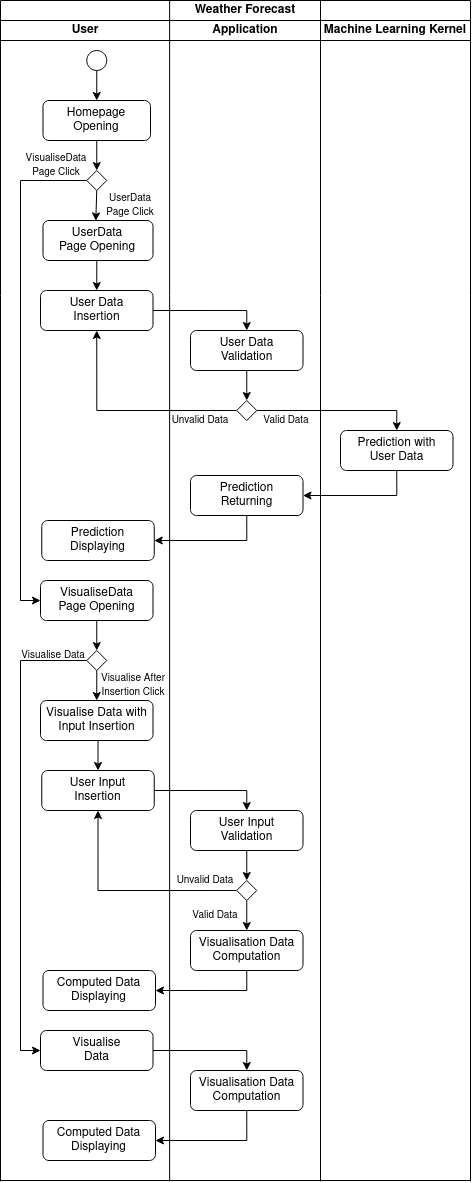

The diagram above was exported from draw.io. Its source (the exported page's mxGraphModel, read from the mxfile embedded in the PNG):
<mxGraphModel dx="2194" dy="713" grid="1" gridSize="10" guides="1" tooltips="1" connect="1" arrows="1" fold="1" page="0" pageScale="1" pageWidth="827" pageHeight="1169" math="0" shadow="0">
  <root>
    <mxCell id="0" />
    <mxCell id="1" parent="0" />
    <mxCell id="uX2z4mXCZr_EYjMxJSe1-47" style="edgeStyle=orthogonalEdgeStyle;rounded=0;orthogonalLoop=1;jettySize=auto;html=1;exitX=0.5;exitY=1;exitDx=0;exitDy=0;entryX=0.5;entryY=0;entryDx=0;entryDy=0;" edge="1" parent="1" source="uX2z4mXCZr_EYjMxJSe1-48" target="uX2z4mXCZr_EYjMxJSe1-52">
      <mxGeometry relative="1" as="geometry" />
    </mxCell>
    <mxCell id="uX2z4mXCZr_EYjMxJSe1-48" value="Homepage Opening" style="rounded=1;whiteSpace=wrap;html=1;" vertex="1" parent="1">
      <mxGeometry x="-1197.5" y="80" width="107.5" height="40" as="geometry" />
    </mxCell>
    <mxCell id="uX2z4mXCZr_EYjMxJSe1-49" style="edgeStyle=orthogonalEdgeStyle;rounded=0;orthogonalLoop=1;jettySize=auto;html=1;exitX=0.5;exitY=1;exitDx=0;exitDy=0;entryX=0.5;entryY=0;entryDx=0;entryDy=0;" edge="1" parent="1" source="uX2z4mXCZr_EYjMxJSe1-50" target="uX2z4mXCZr_EYjMxJSe1-48">
      <mxGeometry relative="1" as="geometry" />
    </mxCell>
    <mxCell id="uX2z4mXCZr_EYjMxJSe1-50" value="" style="ellipse;whiteSpace=wrap;html=1;aspect=fixed;" vertex="1" parent="1">
      <mxGeometry x="-1153.7500000000005" y="30" width="20" height="20" as="geometry" />
    </mxCell>
    <mxCell id="uX2z4mXCZr_EYjMxJSe1-51" style="edgeStyle=orthogonalEdgeStyle;rounded=0;orthogonalLoop=1;jettySize=auto;html=1;exitX=0.5;exitY=1;exitDx=0;exitDy=0;entryX=0.48;entryY=0.01;entryDx=0;entryDy=0;entryPerimeter=0;" edge="1" parent="1" source="uX2z4mXCZr_EYjMxJSe1-52" target="uX2z4mXCZr_EYjMxJSe1-54">
      <mxGeometry relative="1" as="geometry" />
    </mxCell>
    <mxCell id="uX2z4mXCZr_EYjMxJSe1-72" style="edgeStyle=orthogonalEdgeStyle;rounded=0;orthogonalLoop=1;jettySize=auto;html=1;exitX=0;exitY=0.5;exitDx=0;exitDy=0;entryX=0;entryY=0.5;entryDx=0;entryDy=0;" edge="1" parent="1" source="uX2z4mXCZr_EYjMxJSe1-52" target="uX2z4mXCZr_EYjMxJSe1-71">
      <mxGeometry relative="1" as="geometry" />
    </mxCell>
    <mxCell id="uX2z4mXCZr_EYjMxJSe1-52" value="" style="rhombus;whiteSpace=wrap;html=1;" vertex="1" parent="1">
      <mxGeometry x="-1153.75" y="150" width="20" height="20" as="geometry" />
    </mxCell>
    <mxCell id="uX2z4mXCZr_EYjMxJSe1-53" style="edgeStyle=orthogonalEdgeStyle;rounded=0;orthogonalLoop=1;jettySize=auto;html=1;exitX=0.5;exitY=1;exitDx=0;exitDy=0;entryX=0.5;entryY=0;entryDx=0;entryDy=0;" edge="1" parent="1" source="uX2z4mXCZr_EYjMxJSe1-54" target="uX2z4mXCZr_EYjMxJSe1-55">
      <mxGeometry relative="1" as="geometry" />
    </mxCell>
    <mxCell id="uX2z4mXCZr_EYjMxJSe1-54" value="&lt;div&gt;UserData &lt;br&gt;&lt;/div&gt;&lt;div&gt;Page Opening&lt;/div&gt;" style="rounded=1;whiteSpace=wrap;html=1;" vertex="1" parent="1">
      <mxGeometry x="-1197.5" y="200" width="110" height="40" as="geometry" />
    </mxCell>
    <mxCell id="uX2z4mXCZr_EYjMxJSe1-58" style="edgeStyle=orthogonalEdgeStyle;rounded=0;orthogonalLoop=1;jettySize=auto;html=1;exitX=1;exitY=0.5;exitDx=0;exitDy=0;entryX=0.5;entryY=0;entryDx=0;entryDy=0;" edge="1" parent="1" source="uX2z4mXCZr_EYjMxJSe1-55" target="uX2z4mXCZr_EYjMxJSe1-57">
      <mxGeometry relative="1" as="geometry" />
    </mxCell>
    <mxCell id="uX2z4mXCZr_EYjMxJSe1-55" value="&lt;div&gt;User Data&lt;br&gt;&lt;/div&gt;&lt;div&gt;Insertion&lt;/div&gt;" style="rounded=1;whiteSpace=wrap;html=1;" vertex="1" parent="1">
      <mxGeometry x="-1200" y="270" width="112.5" height="40" as="geometry" />
    </mxCell>
    <mxCell id="uX2z4mXCZr_EYjMxJSe1-56" value="&lt;font style=&quot;font-size: 10px;&quot;&gt;UserData Page Click&lt;/font&gt;" style="text;strokeColor=none;align=center;fillColor=none;html=1;verticalAlign=middle;whiteSpace=wrap;rounded=0;" vertex="1" parent="1">
      <mxGeometry x="-1140" y="170" width="60" height="30" as="geometry" />
    </mxCell>
    <mxCell id="uX2z4mXCZr_EYjMxJSe1-60" style="edgeStyle=orthogonalEdgeStyle;rounded=0;orthogonalLoop=1;jettySize=auto;html=1;exitX=0.5;exitY=1;exitDx=0;exitDy=0;entryX=0.5;entryY=0;entryDx=0;entryDy=0;" edge="1" parent="1" source="uX2z4mXCZr_EYjMxJSe1-57" target="uX2z4mXCZr_EYjMxJSe1-59">
      <mxGeometry relative="1" as="geometry" />
    </mxCell>
    <mxCell id="uX2z4mXCZr_EYjMxJSe1-57" value="&lt;div&gt;User Data &lt;br&gt;&lt;/div&gt;&lt;div&gt;Validation&lt;/div&gt;" style="rounded=1;whiteSpace=wrap;html=1;" vertex="1" parent="1">
      <mxGeometry x="-1050" y="310" width="112.5" height="40" as="geometry" />
    </mxCell>
    <mxCell id="uX2z4mXCZr_EYjMxJSe1-62" style="edgeStyle=orthogonalEdgeStyle;rounded=0;orthogonalLoop=1;jettySize=auto;html=1;exitX=1;exitY=0.5;exitDx=0;exitDy=0;entryX=0.5;entryY=0;entryDx=0;entryDy=0;" edge="1" parent="1" source="uX2z4mXCZr_EYjMxJSe1-59" target="uX2z4mXCZr_EYjMxJSe1-61">
      <mxGeometry relative="1" as="geometry" />
    </mxCell>
    <mxCell id="uX2z4mXCZr_EYjMxJSe1-65" style="edgeStyle=orthogonalEdgeStyle;rounded=0;orthogonalLoop=1;jettySize=auto;html=1;exitX=0;exitY=0.5;exitDx=0;exitDy=0;entryX=0.5;entryY=1;entryDx=0;entryDy=0;" edge="1" parent="1" source="uX2z4mXCZr_EYjMxJSe1-59" target="uX2z4mXCZr_EYjMxJSe1-55">
      <mxGeometry relative="1" as="geometry" />
    </mxCell>
    <mxCell id="uX2z4mXCZr_EYjMxJSe1-59" value="" style="rhombus;whiteSpace=wrap;html=1;" vertex="1" parent="1">
      <mxGeometry x="-1003.75" y="380" width="20" height="20" as="geometry" />
    </mxCell>
    <mxCell id="uX2z4mXCZr_EYjMxJSe1-68" style="edgeStyle=orthogonalEdgeStyle;rounded=0;orthogonalLoop=1;jettySize=auto;html=1;exitX=0.5;exitY=1;exitDx=0;exitDy=0;entryX=1;entryY=0.5;entryDx=0;entryDy=0;" edge="1" parent="1" source="uX2z4mXCZr_EYjMxJSe1-61" target="uX2z4mXCZr_EYjMxJSe1-67">
      <mxGeometry relative="1" as="geometry" />
    </mxCell>
    <mxCell id="uX2z4mXCZr_EYjMxJSe1-61" value="&lt;div&gt;Prediction with &lt;br&gt;&lt;/div&gt;&lt;div&gt;User Data&lt;/div&gt;" style="rounded=1;whiteSpace=wrap;html=1;" vertex="1" parent="1">
      <mxGeometry x="-900" y="410" width="112.5" height="40" as="geometry" />
    </mxCell>
    <mxCell id="uX2z4mXCZr_EYjMxJSe1-64" value="&lt;font style=&quot;font-size: 10px;&quot;&gt;Valid Data&lt;/font&gt;" style="text;strokeColor=none;align=center;fillColor=none;html=1;verticalAlign=middle;whiteSpace=wrap;rounded=0;" vertex="1" parent="1">
      <mxGeometry x="-983.75" y="390" width="60" height="20" as="geometry" />
    </mxCell>
    <mxCell id="uX2z4mXCZr_EYjMxJSe1-66" value="&lt;font style=&quot;font-size: 10px;&quot;&gt;Unvalid Data&lt;/font&gt;" style="text;strokeColor=none;align=center;fillColor=none;html=1;verticalAlign=middle;whiteSpace=wrap;rounded=0;" vertex="1" parent="1">
      <mxGeometry x="-1070" y="390" width="60" height="20" as="geometry" />
    </mxCell>
    <mxCell id="uX2z4mXCZr_EYjMxJSe1-70" style="edgeStyle=orthogonalEdgeStyle;rounded=0;orthogonalLoop=1;jettySize=auto;html=1;exitX=0.5;exitY=1;exitDx=0;exitDy=0;entryX=1;entryY=0.5;entryDx=0;entryDy=0;" edge="1" parent="1" source="uX2z4mXCZr_EYjMxJSe1-67" target="uX2z4mXCZr_EYjMxJSe1-69">
      <mxGeometry relative="1" as="geometry" />
    </mxCell>
    <mxCell id="uX2z4mXCZr_EYjMxJSe1-67" value="&lt;div&gt;Prediction&lt;/div&gt;&lt;div&gt;Returning&lt;/div&gt;" style="rounded=1;whiteSpace=wrap;html=1;" vertex="1" parent="1">
      <mxGeometry x="-1050" y="455" width="112.5" height="40" as="geometry" />
    </mxCell>
    <mxCell id="uX2z4mXCZr_EYjMxJSe1-69" value="&lt;div&gt;Prediction&lt;/div&gt;&lt;div&gt;Displaying&lt;br&gt;&lt;/div&gt;" style="rounded=1;whiteSpace=wrap;html=1;" vertex="1" parent="1">
      <mxGeometry x="-1198.75" y="500" width="112.5" height="40" as="geometry" />
    </mxCell>
    <mxCell id="uX2z4mXCZr_EYjMxJSe1-76" style="edgeStyle=orthogonalEdgeStyle;rounded=0;orthogonalLoop=1;jettySize=auto;html=1;exitX=0.5;exitY=1;exitDx=0;exitDy=0;entryX=0.5;entryY=0;entryDx=0;entryDy=0;" edge="1" parent="1" source="uX2z4mXCZr_EYjMxJSe1-71" target="uX2z4mXCZr_EYjMxJSe1-75">
      <mxGeometry relative="1" as="geometry" />
    </mxCell>
    <mxCell id="uX2z4mXCZr_EYjMxJSe1-71" value="&lt;div&gt;VisualiseData &lt;br&gt;&lt;/div&gt;&lt;div&gt;Page Opening&lt;br&gt;&lt;/div&gt;" style="rounded=1;whiteSpace=wrap;html=1;" vertex="1" parent="1">
      <mxGeometry x="-1200" y="560" width="112.5" height="40" as="geometry" />
    </mxCell>
    <mxCell id="uX2z4mXCZr_EYjMxJSe1-73" value="&lt;font style=&quot;font-size: 10px;&quot;&gt;VisualiseData Page Click&lt;/font&gt;" style="text;strokeColor=none;align=center;fillColor=none;html=1;verticalAlign=middle;whiteSpace=wrap;rounded=0;" vertex="1" parent="1">
      <mxGeometry x="-1213.75" y="130" width="60" height="30" as="geometry" />
    </mxCell>
    <mxCell id="uX2z4mXCZr_EYjMxJSe1-81" style="edgeStyle=orthogonalEdgeStyle;rounded=0;orthogonalLoop=1;jettySize=auto;html=1;exitX=0.5;exitY=1;exitDx=0;exitDy=0;entryX=0.5;entryY=0;entryDx=0;entryDy=0;" edge="1" parent="1" source="uX2z4mXCZr_EYjMxJSe1-75" target="uX2z4mXCZr_EYjMxJSe1-78">
      <mxGeometry relative="1" as="geometry" />
    </mxCell>
    <mxCell id="uX2z4mXCZr_EYjMxJSe1-96" style="edgeStyle=orthogonalEdgeStyle;rounded=0;orthogonalLoop=1;jettySize=auto;html=1;exitX=0;exitY=0.5;exitDx=0;exitDy=0;entryX=0;entryY=0.5;entryDx=0;entryDy=0;" edge="1" parent="1" source="uX2z4mXCZr_EYjMxJSe1-75" target="uX2z4mXCZr_EYjMxJSe1-95">
      <mxGeometry relative="1" as="geometry" />
    </mxCell>
    <mxCell id="uX2z4mXCZr_EYjMxJSe1-75" value="" style="rhombus;whiteSpace=wrap;html=1;" vertex="1" parent="1">
      <mxGeometry x="-1153.75" y="630" width="20" height="20" as="geometry" />
    </mxCell>
    <mxCell id="uX2z4mXCZr_EYjMxJSe1-84" style="edgeStyle=orthogonalEdgeStyle;rounded=0;orthogonalLoop=1;jettySize=auto;html=1;exitX=1;exitY=0.5;exitDx=0;exitDy=0;entryX=0.5;entryY=0;entryDx=0;entryDy=0;" edge="1" parent="1" source="uX2z4mXCZr_EYjMxJSe1-77" target="uX2z4mXCZr_EYjMxJSe1-83">
      <mxGeometry relative="1" as="geometry" />
    </mxCell>
    <mxCell id="uX2z4mXCZr_EYjMxJSe1-77" value="&lt;div&gt;User Input&lt;/div&gt;&lt;div&gt;Insertion&lt;br&gt;&lt;/div&gt;" style="rounded=1;whiteSpace=wrap;html=1;" vertex="1" parent="1">
      <mxGeometry x="-1198.75" y="750" width="112.5" height="40" as="geometry" />
    </mxCell>
    <mxCell id="uX2z4mXCZr_EYjMxJSe1-82" style="edgeStyle=orthogonalEdgeStyle;rounded=0;orthogonalLoop=1;jettySize=auto;html=1;exitX=0.5;exitY=1;exitDx=0;exitDy=0;entryX=0.5;entryY=0;entryDx=0;entryDy=0;" edge="1" parent="1" source="uX2z4mXCZr_EYjMxJSe1-78" target="uX2z4mXCZr_EYjMxJSe1-77">
      <mxGeometry relative="1" as="geometry" />
    </mxCell>
    <mxCell id="uX2z4mXCZr_EYjMxJSe1-78" value="Visualise Data with Input Insertion" style="rounded=1;whiteSpace=wrap;html=1;" vertex="1" parent="1">
      <mxGeometry x="-1200" y="680" width="112.5" height="40" as="geometry" />
    </mxCell>
    <mxCell id="uX2z4mXCZr_EYjMxJSe1-88" style="edgeStyle=orthogonalEdgeStyle;rounded=0;orthogonalLoop=1;jettySize=auto;html=1;exitX=0.5;exitY=1;exitDx=0;exitDy=0;entryX=0.5;entryY=0;entryDx=0;entryDy=0;" edge="1" parent="1" source="uX2z4mXCZr_EYjMxJSe1-83" target="uX2z4mXCZr_EYjMxJSe1-85">
      <mxGeometry relative="1" as="geometry" />
    </mxCell>
    <mxCell id="uX2z4mXCZr_EYjMxJSe1-83" value="&lt;div&gt;User Input&lt;br&gt;&lt;/div&gt;&lt;div&gt;Validation&lt;/div&gt;" style="rounded=1;whiteSpace=wrap;html=1;" vertex="1" parent="1">
      <mxGeometry x="-1050" y="790" width="112.5" height="40" as="geometry" />
    </mxCell>
    <mxCell id="uX2z4mXCZr_EYjMxJSe1-89" style="edgeStyle=orthogonalEdgeStyle;rounded=0;orthogonalLoop=1;jettySize=auto;html=1;exitX=0;exitY=0.5;exitDx=0;exitDy=0;entryX=0.5;entryY=1;entryDx=0;entryDy=0;" edge="1" parent="1" source="uX2z4mXCZr_EYjMxJSe1-85" target="uX2z4mXCZr_EYjMxJSe1-77">
      <mxGeometry relative="1" as="geometry" />
    </mxCell>
    <mxCell id="uX2z4mXCZr_EYjMxJSe1-91" style="edgeStyle=orthogonalEdgeStyle;rounded=0;orthogonalLoop=1;jettySize=auto;html=1;exitX=0.5;exitY=1;exitDx=0;exitDy=0;entryX=0.5;entryY=0;entryDx=0;entryDy=0;" edge="1" parent="1" source="uX2z4mXCZr_EYjMxJSe1-85" target="uX2z4mXCZr_EYjMxJSe1-90">
      <mxGeometry relative="1" as="geometry" />
    </mxCell>
    <mxCell id="uX2z4mXCZr_EYjMxJSe1-85" value="" style="rhombus;whiteSpace=wrap;html=1;" vertex="1" parent="1">
      <mxGeometry x="-1003.75" y="860" width="20" height="20" as="geometry" />
    </mxCell>
    <mxCell id="uX2z4mXCZr_EYjMxJSe1-86" value="&lt;font style=&quot;font-size: 10px;&quot;&gt;Valid Data&lt;/font&gt;" style="text;strokeColor=none;align=center;fillColor=none;html=1;verticalAlign=middle;whiteSpace=wrap;rounded=0;" vertex="1" parent="1">
      <mxGeometry x="-1050" y="880" width="50" height="30" as="geometry" />
    </mxCell>
    <mxCell id="uX2z4mXCZr_EYjMxJSe1-87" value="&lt;font style=&quot;font-size: 10px;&quot;&gt;Unvalid Data&lt;/font&gt;" style="text;strokeColor=none;align=center;fillColor=none;html=1;verticalAlign=middle;whiteSpace=wrap;rounded=0;" vertex="1" parent="1">
      <mxGeometry x="-1070" y="850" width="70" height="20" as="geometry" />
    </mxCell>
    <mxCell id="uX2z4mXCZr_EYjMxJSe1-93" style="edgeStyle=orthogonalEdgeStyle;rounded=0;orthogonalLoop=1;jettySize=auto;html=1;exitX=0.5;exitY=1;exitDx=0;exitDy=0;entryX=1;entryY=0.5;entryDx=0;entryDy=0;" edge="1" parent="1" source="uX2z4mXCZr_EYjMxJSe1-90" target="uX2z4mXCZr_EYjMxJSe1-92">
      <mxGeometry relative="1" as="geometry" />
    </mxCell>
    <mxCell id="uX2z4mXCZr_EYjMxJSe1-90" value="&lt;div&gt;Visualisation Data&lt;/div&gt;&lt;div&gt;Computation&lt;br&gt;&lt;/div&gt;" style="rounded=1;whiteSpace=wrap;html=1;" vertex="1" parent="1">
      <mxGeometry x="-1050" y="910" width="112.5" height="40" as="geometry" />
    </mxCell>
    <mxCell id="uX2z4mXCZr_EYjMxJSe1-92" value="&lt;div&gt;Computed Data&lt;/div&gt;&lt;div&gt;Displaying&lt;br&gt;&lt;/div&gt;" style="rounded=1;whiteSpace=wrap;html=1;" vertex="1" parent="1">
      <mxGeometry x="-1197.5" y="950" width="112.5" height="40" as="geometry" />
    </mxCell>
    <mxCell id="uX2z4mXCZr_EYjMxJSe1-94" value="&lt;font style=&quot;font-size: 10px;&quot;&gt;Visualise After Insertion Click&lt;br&gt;&lt;/font&gt;" style="text;strokeColor=none;align=center;fillColor=none;html=1;verticalAlign=middle;whiteSpace=wrap;rounded=0;" vertex="1" parent="1">
      <mxGeometry x="-1153.75" y="650" width="93.75" height="30" as="geometry" />
    </mxCell>
    <mxCell id="uX2z4mXCZr_EYjMxJSe1-100" style="edgeStyle=orthogonalEdgeStyle;rounded=0;orthogonalLoop=1;jettySize=auto;html=1;exitX=1;exitY=0.5;exitDx=0;exitDy=0;entryX=0.5;entryY=0;entryDx=0;entryDy=0;" edge="1" parent="1" source="uX2z4mXCZr_EYjMxJSe1-95" target="uX2z4mXCZr_EYjMxJSe1-99">
      <mxGeometry relative="1" as="geometry" />
    </mxCell>
    <mxCell id="uX2z4mXCZr_EYjMxJSe1-95" value="&lt;div&gt;Visualise&lt;/div&gt;&lt;div&gt;Data&lt;/div&gt;" style="rounded=1;whiteSpace=wrap;html=1;" vertex="1" parent="1">
      <mxGeometry x="-1200" y="1010" width="112.5" height="40" as="geometry" />
    </mxCell>
    <mxCell id="uX2z4mXCZr_EYjMxJSe1-97" value="&lt;font style=&quot;font-size: 10px;&quot;&gt;Visualise Data&lt;br&gt;&lt;/font&gt;" style="text;strokeColor=none;align=center;fillColor=none;html=1;verticalAlign=middle;whiteSpace=wrap;rounded=0;" vertex="1" parent="1">
      <mxGeometry x="-1233.75" y="620" width="93.75" height="30" as="geometry" />
    </mxCell>
    <mxCell id="uX2z4mXCZr_EYjMxJSe1-102" style="edgeStyle=orthogonalEdgeStyle;rounded=0;orthogonalLoop=1;jettySize=auto;html=1;exitX=0.5;exitY=1;exitDx=0;exitDy=0;entryX=1;entryY=0.5;entryDx=0;entryDy=0;" edge="1" parent="1" source="uX2z4mXCZr_EYjMxJSe1-99" target="uX2z4mXCZr_EYjMxJSe1-101">
      <mxGeometry relative="1" as="geometry" />
    </mxCell>
    <mxCell id="uX2z4mXCZr_EYjMxJSe1-99" value="&lt;div&gt;Visualisation Data&lt;/div&gt;&lt;div&gt;Computation&lt;br&gt;&lt;/div&gt;" style="rounded=1;whiteSpace=wrap;html=1;" vertex="1" parent="1">
      <mxGeometry x="-1050" y="1050" width="112.5" height="40" as="geometry" />
    </mxCell>
    <mxCell id="uX2z4mXCZr_EYjMxJSe1-101" value="&lt;div&gt;Computed Data&lt;/div&gt;&lt;div&gt;Displaying&lt;br&gt;&lt;/div&gt;" style="rounded=1;whiteSpace=wrap;html=1;" vertex="1" parent="1">
      <mxGeometry x="-1197.5" y="1100" width="112.5" height="40" as="geometry" />
    </mxCell>
    <mxCell id="uX2z4mXCZr_EYjMxJSe1-109" value="" style="endArrow=none;html=1;rounded=0;" edge="1" parent="1">
      <mxGeometry width="50" height="50" relative="1" as="geometry">
        <mxPoint x="-1240" as="sourcePoint" />
        <mxPoint x="-770" as="targetPoint" />
      </mxGeometry>
    </mxCell>
    <mxCell id="uX2z4mXCZr_EYjMxJSe1-110" value="" style="endArrow=none;html=1;rounded=0;" edge="1" parent="1">
      <mxGeometry width="50" height="50" relative="1" as="geometry">
        <mxPoint x="-1240" y="-20" as="sourcePoint" />
        <mxPoint x="-770" y="-20" as="targetPoint" />
      </mxGeometry>
    </mxCell>
    <mxCell id="uX2z4mXCZr_EYjMxJSe1-111" value="&lt;b&gt;Weather Forecast&lt;/b&gt;" style="text;strokeColor=none;align=center;fillColor=none;html=1;verticalAlign=middle;whiteSpace=wrap;rounded=0;" vertex="1" parent="1">
      <mxGeometry x="-1060" y="-20" width="130" height="20" as="geometry" />
    </mxCell>
    <mxCell id="uX2z4mXCZr_EYjMxJSe1-113" value="" style="endArrow=none;html=1;rounded=0;" edge="1" parent="1">
      <mxGeometry width="50" height="50" relative="1" as="geometry">
        <mxPoint x="-1240" y="1160.8695652173913" as="sourcePoint" />
        <mxPoint x="-1240" y="-20" as="targetPoint" />
      </mxGeometry>
    </mxCell>
    <mxCell id="uX2z4mXCZr_EYjMxJSe1-114" value="" style="endArrow=none;html=1;rounded=0;" edge="1" parent="1">
      <mxGeometry width="50" height="50" relative="1" as="geometry">
        <mxPoint x="-1070.87" y="1160.8695652173913" as="sourcePoint" />
        <mxPoint x="-1070.87" y="-20" as="targetPoint" />
      </mxGeometry>
    </mxCell>
    <mxCell id="uX2z4mXCZr_EYjMxJSe1-115" value="" style="endArrow=none;html=1;rounded=0;" edge="1" parent="1">
      <mxGeometry width="50" height="50" relative="1" as="geometry">
        <mxPoint x="-920" y="1160.8695652173913" as="sourcePoint" />
        <mxPoint x="-920" y="-20" as="targetPoint" />
      </mxGeometry>
    </mxCell>
    <mxCell id="uX2z4mXCZr_EYjMxJSe1-116" value="" style="endArrow=none;html=1;rounded=0;" edge="1" parent="1">
      <mxGeometry width="50" height="50" relative="1" as="geometry">
        <mxPoint x="-770" y="1160.8695652173913" as="sourcePoint" />
        <mxPoint x="-770" y="-20" as="targetPoint" />
      </mxGeometry>
    </mxCell>
    <mxCell id="uX2z4mXCZr_EYjMxJSe1-117" value="" style="endArrow=none;html=1;rounded=0;" edge="1" parent="1">
      <mxGeometry width="50" height="50" relative="1" as="geometry">
        <mxPoint x="-1240" y="1160" as="sourcePoint" />
        <mxPoint x="-770" y="1160" as="targetPoint" />
      </mxGeometry>
    </mxCell>
    <mxCell id="uX2z4mXCZr_EYjMxJSe1-118" value="" style="endArrow=none;html=1;rounded=0;" edge="1" parent="1">
      <mxGeometry width="50" height="50" relative="1" as="geometry">
        <mxPoint x="-1240" y="20" as="sourcePoint" />
        <mxPoint x="-770" y="20" as="targetPoint" />
      </mxGeometry>
    </mxCell>
    <mxCell id="uX2z4mXCZr_EYjMxJSe1-119" value="&lt;b&gt;User&lt;/b&gt;" style="text;strokeColor=none;align=center;fillColor=none;html=1;verticalAlign=middle;whiteSpace=wrap;rounded=0;" vertex="1" parent="1">
      <mxGeometry x="-1220" width="130" height="20" as="geometry" />
    </mxCell>
    <mxCell id="uX2z4mXCZr_EYjMxJSe1-120" value="&lt;b&gt;Application&lt;/b&gt;" style="text;strokeColor=none;align=center;fillColor=none;html=1;verticalAlign=middle;whiteSpace=wrap;rounded=0;" vertex="1" parent="1">
      <mxGeometry x="-1060" width="130" height="20" as="geometry" />
    </mxCell>
    <mxCell id="uX2z4mXCZr_EYjMxJSe1-121" value="&lt;b&gt;Machine Learning Kernel&lt;br&gt;&lt;/b&gt;" style="text;strokeColor=none;align=center;fillColor=none;html=1;verticalAlign=middle;whiteSpace=wrap;rounded=0;" vertex="1" parent="1">
      <mxGeometry x="-920" width="150" height="20" as="geometry" />
    </mxCell>
  </root>
</mxGraphModel>